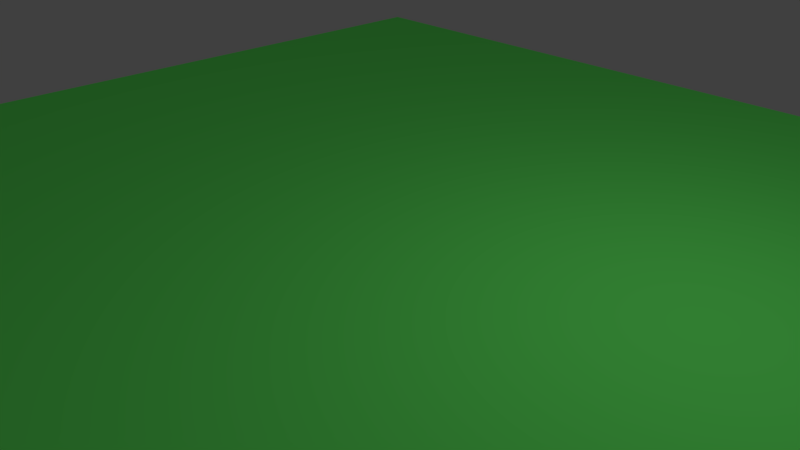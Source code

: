 # Source: pier.blend  (saved by Blender 2.78.0; exported with 4.5.12 LTS)
import bpy
from mathutils import Matrix  # noqa: F401  (used for matrix-valued properties, if any)

bpy.ops.wm.read_factory_settings(use_empty=True)
scene = bpy.context.scene
scene.name = 'Scene'

# ---- collections
col_collection_1 = bpy.data.collections.new('Collection 1'); scene.collection.children.link(col_collection_1)

# ---- images (referenced by path relative to the original .blend; pixels are not part of the script)
import os
ASSET_DIR = os.environ.get("B2B_ASSET_DIR", "")  # directory of the original .blend (textures are referenced by path, not embedded)
HERE = os.path.dirname(os.path.abspath(__file__))  # packed textures are extracted next to this script under _unpacked/

def load_image(name, relpath, width, height, colorspace="sRGB"):
    """Load a texture the original file referenced (path relative to the .blend, or extracted next to this script)."""
    p = next((c for c in (os.path.join(HERE, relpath), os.path.join(ASSET_DIR, relpath)) if relpath and os.path.exists(c)), "")
    if p:
        img = bpy.data.images.load(p, check_existing=True)
        img.name = name
    else:  # same state as the original file: an image datablock whose file is absent (Cycles renders it pink)
        img = bpy.data.images.new(name, width, height)
        img.source = "FILE"
        img.filepath = "//" + (relpath or name)
    img.colorspace_settings.name = colorspace
    return img
img_16710536_10210544014870938_1324979989_o_jpg = load_image('16710536_10210544014870938_1324979989_o.jpg', '16710536_10210544014870938_1324979989_o.jpg', 1024, 1024, 'sRGB')

# ---- materials (node trees are filled in below, after node groups)
mat_material_004 = bpy.data.materials.new('Material.004')
mat_material_004.alpha_threshold = 0.0
mat_material_004.roughness = 0.5

# ---- material node trees
mat_material_004.use_nodes = True; mat_material_004.node_tree.nodes.clear()
_N = mat_material_004.node_tree.nodes; _L = mat_material_004.node_tree.links
n0 = _N.new('ShaderNodeOutputMaterial'); n0.name = 'Material Output'; n0.location = (735, 300)
n1 = _N.new('ShaderNodeTexImage'); n1.name = 'Image Texture'; n1.location = (-154, 309)
n1.width = 140
n1.image = img_16710536_10210544014870938_1324979989_o_jpg
n2 = _N.new('ShaderNodeBsdfDiffuse'); n2.name = 'Diffuse BSDF'; n2.location = (516, 305)
n3 = _N.new('ShaderNodeHueSaturation'); n3.name = 'Hue Saturation Value'; n3.location = (286, 241)
n3.inputs[0].default_value = 1.0
n3.inputs[1].default_value = 1.2
n4 = _N.new('ShaderNodeBrightContrast'); n4.name = 'Bright/Contrast'; n4.location = (66, 265)
n4.inputs[1].default_value = 0.5
n4.inputs[2].default_value = 0.1
_L.new(n2.outputs[0], n0.inputs[0])
_L.new(n1.outputs[0], n4.inputs[0])
_L.new(n4.outputs[0], n3.inputs[4])
_L.new(n3.outputs[0], n2.inputs[0])
n0.is_active_output = True

# ---- world
world_world = bpy.data.worlds.new('World'); scene.world = world_world
world_world.color = (0.05088, 0.05088, 0.05088)
world_world.use_sun_shadow = False
world_world.sun_shadow_jitter_overblur = 0.0
world_world.cycles.sampling_method = 'MANUAL'

# ---- cameras
cam_camera = bpy.data.cameras.new('Camera')
cam_camera.clip_end = 100.0
cam_camera.lens = 35.0
cam_camera.sensor_width = 32.0
cam_camera.sensor_height = 18.0
cam_camera.ortho_scale = 7.314
cam_camera.dof.focus_distance = 0.0

# ---- lights
light_lamp = bpy.data.lights.new('Lamp', 'POINT')
light_lamp.transmission_factor = 0.0
light_lamp.cutoff_distance = 30.0
light_lamp.energy = 100.0
light_lamp.shadow_buffer_clip_start = 1.001
light_lamp.shadow_soft_size = 0.1
light_lamp.shadow_maximum_resolution = 0.006
light_lamp.use_absolute_resolution = True

# ---- meshes
me_plane = bpy.data.meshes.new('Plane')
me_plane.from_pydata([(-1.0, -1.0, 0.0), (1.0, -1.0, 0.0), (-1.0, 1.0, 0.0), (1.0, 1.0, 0.0)], [], [(0, 1, 3, 2)])
_uv = me_plane.uv_layers.new(name='UVMap')
_uv.uv.foreach_set('vector', [0.1791, 0.005293, 0.8209, 0.005293, 0.8209, 0.9947, 0.1791, 0.9947])
me_plane.materials.append(mat_material_004)
me_plane.use_remesh_preserve_volume = False
me_plane.use_remesh_preserve_attributes = False
me_plane.use_mirror_vertex_groups = False
me_plane.update()

# ---- objects
ob_plane = bpy.data.objects.new('Plane', me_plane)
ob_lamp = bpy.data.objects.new('Lamp', light_lamp)
ob_camera = bpy.data.objects.new('Camera', cam_camera)

# ---- transforms, parenting, visibility, modifiers, constraints
ob_plane.location = (0.0, 0.0, 0.0)
ob_plane.scale = (-8.078, -8.078, -8.078)
ob_plane.lineart.crease_threshold = 0.0
_m = ob_plane.modifiers.new('Solidify', 'SOLIDIFY')
_m.thickness = 0.048
_m.nonmanifold_thickness_mode = 'FIXED'
_m.nonmanifold_merge_threshold = 0.0003
ob_lamp.location = (4.076, 1.005, 5.904)
ob_lamp.rotation_euler = (0.6503, 0.05522, 1.866)
ob_lamp.lock_rotations_4d = False
ob_lamp.empty_display_type = 'ARROWS'
ob_lamp.color = (0.0, 0.0, 0.0, 0.0)
ob_lamp.lineart.crease_threshold = 0.0
ob_camera.location = (7.481, -6.508, 5.344)
ob_camera.rotation_euler = (1.109, 0.0, 0.8149)
ob_camera.lock_rotations_4d = False
ob_camera.empty_display_type = 'ARROWS'
ob_camera.color = (0.0, 0.0, 0.0, 0.0)
ob_camera.display_type = 'WIRE'
ob_camera.lineart.crease_threshold = 0.0

# ---- collection membership
col_collection_1.objects.link(ob_plane)
col_collection_1.objects.link(ob_lamp)
col_collection_1.objects.link(ob_camera)

# ---- scene / render settings (as saved in the file)
scene.camera = ob_camera
scene.frame_start = 1; scene.frame_end = 250; scene.frame_set(1)
scene.render.engine = 'CYCLES'
scene.render.resolution_percentage = 70
scene.render.dither_intensity = 0.0
scene.cycles.use_denoising = False
scene.cycles.samples = 128
scene.cycles.sampling_pattern = 'TABULATED_SOBOL'
scene.cycles.light_sampling_threshold = 0.0
scene.cycles.use_adaptive_sampling = False
scene.cycles.use_light_tree = False
scene.cycles.blur_glossy = 0.0
scene.cycles.sample_clamp_indirect = 0.0
scene.view_settings.view_transform = 'Standard'
bpy.context.view_layer.update()
